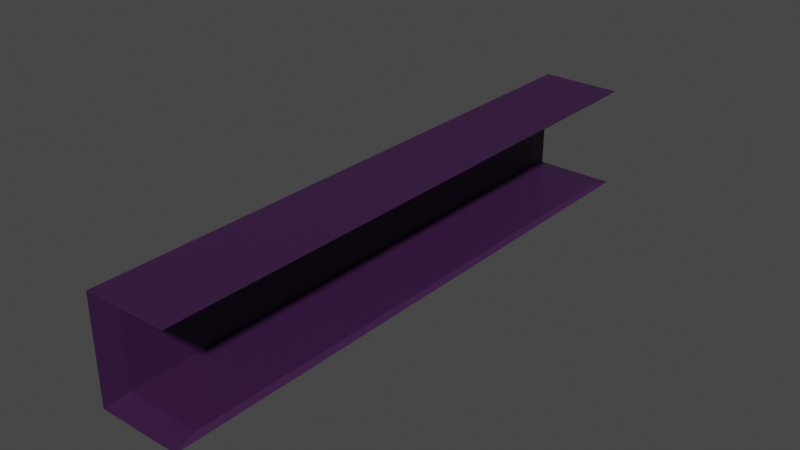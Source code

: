 # Source: cavernaa.blend  (saved by Blender 3.3.6; exported with 4.5.12 LTS)
import bpy
from mathutils import Matrix  # noqa: F401  (used for matrix-valued properties, if any)

bpy.ops.wm.read_factory_settings(use_empty=True)
scene = bpy.context.scene
scene.name = 'Scene'

# ---- collections
col_collection = bpy.data.collections.new('Collection'); scene.collection.children.link(col_collection)

# ---- materials (node trees are filled in below, after node groups)
mat_material = bpy.data.materials.new('Material')
mat_material.alpha_threshold = 0.0
mat_material.use_transparent_shadow = False
mat_material.roughness = 0.5
mat_material.line_color = (0.0, 0.0, 0.0, 1.0)

# ---- material node trees
mat_material.use_nodes = True; mat_material.node_tree.nodes.clear()
_N = mat_material.node_tree.nodes; _L = mat_material.node_tree.links
n0 = _N.new('ShaderNodeOutputMaterial'); n0.name = 'Material Output'; n0.location = (300, 300)
n1 = _N.new('ShaderNodeBsdfPrincipled'); n1.name = 'Principled BSDF'; n1.location = (10, 300)
n1.distribution = 'GGX'
n1.subsurface_method = 'RANDOM_WALK_SKIN'
n1.inputs[0].default_value = (0.042, 0.01046, 0.0559, 1.0)
n1.inputs[3].default_value = 1.45
n1.inputs[27].default_value = (0.0, 0.0, 0.0, 1.0)
n1.inputs[28].default_value = 1.0
_L.new(n1.outputs[0], n0.inputs[0])
n0.is_active_output = True

# ---- world
world_world = bpy.data.worlds.new('World'); scene.world = world_world
world_world.use_nodes = True; world_world.node_tree.nodes.clear()
_N = world_world.node_tree.nodes; _L = world_world.node_tree.links
n0 = _N.new('ShaderNodeOutputWorld'); n0.name = 'World Output'; n0.location = (300, 300)
n1 = _N.new('ShaderNodeBackground'); n1.name = 'Background'; n1.location = (10, 300)
n1.inputs[0].default_value = (0.05088, 0.05088, 0.05088, 1.0)
_L.new(n1.outputs[0], n0.inputs[0])
n0.is_active_output = True
world_world.color = (0.05088, 0.05088, 0.05088)
world_world.use_sun_shadow = False
world_world.sun_shadow_jitter_overblur = 0.0

# ---- meshes
me_cube = bpy.data.meshes.new('Cube')
me_cube.from_pydata([(1.0, 1.0, 1.0), (1.0, 1.0, -1.0), (1.0, -1.0, 1.0), (1.0, -1.0, -1.0), (-1.0, 1.0, 1.0), (-1.0, 1.0, -1.0), (-1.0, -1.0, 1.0), (-1.0, -1.0, -1.0), (-0.9549, 0.9223, -0.9223), (-0.9549, -0.9223, -0.9223), (0.8896, 0.9223, -0.9223), (-0.9549, -0.9223, 0.9223), (-0.9549, 0.9223, 0.9223), (0.8896, -0.9223, 0.9223), (0.8896, 0.9223, 0.9223), (0.8896, -0.9223, -0.9223)], [], [(0, 2, 6, 4), (7, 5, 4, 6), (5, 7, 3, 1), (14, 12, 11, 13), (9, 11, 12, 8), (8, 10, 15, 9), (6, 2, 13, 11), (7, 6, 11, 9), (1, 3, 15, 10), (2, 0, 14, 13), (4, 5, 8, 12), (5, 1, 10, 8), (0, 4, 12, 14), (3, 7, 9, 15)])
_uv = me_cube.uv_layers.new(name='UVMap')
_uv.uv.foreach_set('vector', [0.625, 0.5, 0.625, 0.75, 0.875, 0.75, 0.875, 0.5, 0.375, 0.0, 0.375, 0.25, 0.625, 0.25, 0.625, 0.0, 0.125, 0.5, 0.125, 0.75, 0.375, 0.75, 0.375, 0.5, 0.625, 0.5, 0.875, 0.5, 0.875, 0.75, 0.625, 0.75, 0.375, 0.0, 0.625, 0.0, 0.625, 0.25, 0.375, 0.25, 0.125, 0.5, 0.375, 0.5, 0.375, 0.75, 0.125, 0.75, 0.875, 0.75, 0.625, 0.75, 0.625, 0.75, 0.875, 0.75, 0.375, 0.0, 0.625, 0.0, 0.625, 0.0, 0.375, 0.0, 0.375, 0.5, 0.375, 0.75, 0.375, 0.75, 0.375, 0.5, 0.625, 0.75, 0.625, 0.5, 0.625, 0.5, 0.625, 0.75, 0.625, 0.25, 0.375, 0.25, 0.375, 0.25, 0.625, 0.25, 0.125, 0.5, 0.375, 0.5, 0.375, 0.5, 0.125, 0.5, 0.625, 0.5, 0.875, 0.5, 0.875, 0.5, 0.625, 0.5, 0.375, 0.75, 0.125, 0.75, 0.125, 0.75, 0.375, 0.75])
me_cube.materials.append(mat_material)
me_cube.use_mirror_vertex_groups = False
me_cube.update()

# ---- objects
ob_cube = bpy.data.objects.new('Cube', me_cube)

# ---- transforms, parenting, visibility, modifiers, constraints
ob_cube.location = (0.0, 0.0, 0.0)
ob_cube.scale = (1.785, 12.89, 2.228)
ob_cube.lock_rotations_4d = False
ob_cube.empty_display_type = 'ARROWS'
ob_cube.lineart.crease_threshold = 0.0

# ---- collection membership
col_collection.objects.link(ob_cube)

# ---- scene / render settings (as saved in the file)
scene.frame_start = 1; scene.frame_end = 250; scene.frame_set(1)
scene.render.engine = 'BLENDER_EEVEE_NEXT'
scene.cycles.sampling_pattern = 'TABULATED_SOBOL'
scene.cycles.use_light_tree = False
scene.view_settings.view_transform = 'Filmic'
bpy.context.view_layer.update()

# ---- added for rendering (the .blend has no active camera and no usable light): camera, sun
cam_auto = bpy.data.cameras.new('AutoCamera')
cam_auto.lens = 50.0
cam_auto.sensor_width = 36.0
cam_auto.clip_end = 1000.0
ob_auto_camera = bpy.data.objects.new('AutoCamera', cam_auto)
scene.collection.objects.link(ob_auto_camera)
ob_auto_camera.location = (24.423, -29.3076, 19.5384)
ob_auto_camera.rotation_euler = (1.09748, -7.21219e-08, 0.694738)
scene.camera = ob_auto_camera
light_auto_sun = bpy.data.lights.new('AutoSun', 'SUN')
light_auto_sun.energy = 3.0
light_auto_sun.angle = 0.0523599
ob_auto_sun = bpy.data.objects.new('AutoSun', light_auto_sun)
scene.collection.objects.link(ob_auto_sun)
ob_auto_sun.rotation_euler = (0.872665, 0.174533, 0.523599)
bpy.context.view_layer.update()

